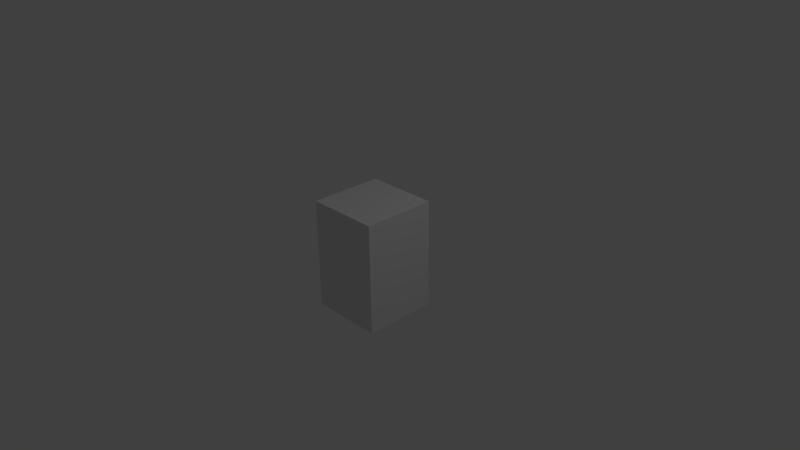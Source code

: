 # Source: ModelLaunchPad7Meta.blend  (saved by Blender 2.74.0; exported with 4.5.12 LTS)
import bpy
from mathutils import Matrix  # noqa: F401  (used for matrix-valued properties, if any)

bpy.ops.wm.read_factory_settings(use_empty=True)
scene = bpy.context.scene
scene.name = 'Scene'

# ---- collections
col_collection_1 = bpy.data.collections.new('Collection 1'); scene.collection.children.link(col_collection_1)

# ---- materials (node trees are filled in below, after node groups)
mat_material = bpy.data.materials.new('Material')
mat_material.alpha_threshold = 0.0
mat_material.use_transparent_shadow = False
mat_material.roughness = 0.5
mat_material.line_color = (0.0, 0.0, 0.0, 1.0)

# ---- material node trees

# ---- world
world_world = bpy.data.worlds.new('World'); scene.world = world_world
world_world.color = (0.05088, 0.05088, 0.05088)
world_world.use_sun_shadow = False
world_world.sun_shadow_jitter_overblur = 0.0
world_world.cycles.sampling_method = 'MANUAL'
world_world.cycles.sample_map_resolution = 256

# ---- cameras
cam_camera = bpy.data.cameras.new('Camera')
cam_camera.clip_end = 100.0
cam_camera.lens = 35.0
cam_camera.sensor_width = 32.0
cam_camera.sensor_height = 18.0
cam_camera.ortho_scale = 7.314
cam_camera.dof.focus_distance = 0.0
cam_camera.dof.aperture_fstop = 128.0

# ---- lights
light_lamp = bpy.data.lights.new('Lamp', 'POINT')
light_lamp.transmission_factor = 0.0
light_lamp.cutoff_distance = 30.0
light_lamp.energy = 100.0
light_lamp.shadow_buffer_clip_start = 1.001
light_lamp.shadow_soft_size = 0.1
light_lamp.shadow_maximum_resolution = 0.006
light_lamp.use_absolute_resolution = True
light_lamp.cycles.use_multiple_importance_sampling = False

# ---- meshes
me_cube = bpy.data.meshes.new('Cube')
me_cube.from_pydata([(1.0, 1.0, -1.0), (1.0, -1.0, -1.0), (-1.0, -1.0, -1.0), (-1.0, 1.0, -1.0), (1.0, 1.0, 1.0), (1.0, -1.0, 1.0), (-1.0, -1.0, 1.0), (-1.0, 1.0, 1.0)], [], [(0, 1, 2, 3), (4, 7, 6, 5), (0, 4, 5, 1), (1, 5, 6, 2), (2, 6, 7, 3), (4, 0, 3, 7)])
me_cube.materials.append(mat_material)
me_cube.use_remesh_preserve_volume = False
me_cube.use_remesh_preserve_attributes = False
me_cube.use_mirror_vertex_groups = False
me_cube.update()

# ---- objects
ob_cube = bpy.data.objects.new('Cube', me_cube)
ob_lamp = bpy.data.objects.new('Lamp', light_lamp)
ob_camera = bpy.data.objects.new('Camera', cam_camera)

# ---- transforms, parenting, visibility, modifiers, constraints
ob_cube.location = (0.0, 0.0, 0.0)
ob_cube.scale = (0.5, 0.5, 0.75)
ob_cube.lock_rotations_4d = False
ob_cube.empty_display_type = 'ARROWS'
ob_cube.lineart.crease_threshold = 0.0
ob_lamp.location = (4.076, 1.005, 5.904)
ob_lamp.rotation_euler = (0.6503, 0.05522, 1.866)
ob_lamp.lock_rotations_4d = False
ob_lamp.empty_display_type = 'ARROWS'
ob_lamp.color = (0.0, 0.0, 0.0, 0.0)
ob_lamp.lineart.crease_threshold = 0.0
ob_camera.location = (7.481, -6.508, 5.344)
ob_camera.rotation_euler = (1.109, 0.01082, 0.8149)
ob_camera.lock_rotations_4d = False
ob_camera.empty_display_type = 'ARROWS'
ob_camera.color = (0.0, 0.0, 0.0, 0.0)
ob_camera.display_type = 'WIRE'
ob_camera.lineart.crease_threshold = 0.0

# ---- collection membership
col_collection_1.objects.link(ob_cube)
col_collection_1.objects.link(ob_lamp)
col_collection_1.objects.link(ob_camera)

# ---- scene / render settings (as saved in the file)
scene.camera = ob_camera
scene.frame_start = 1; scene.frame_end = 250; scene.frame_set(1)
scene.render.engine = 'BLENDER_EEVEE_NEXT'
scene.render.resolution_percentage = 50
scene.render.dither_intensity = 0.0
scene.cycles.use_denoising = False
scene.cycles.samples = 10
scene.cycles.sampling_pattern = 'TABULATED_SOBOL'
scene.cycles.light_sampling_threshold = 0.0
scene.cycles.use_adaptive_sampling = False
scene.cycles.use_light_tree = False
scene.cycles.blur_glossy = 0.0
scene.cycles.pixel_filter_type = 'GAUSSIAN'
scene.cycles.sample_clamp_indirect = 0.0
scene.view_settings.view_transform = 'Standard'
bpy.context.view_layer.update()
